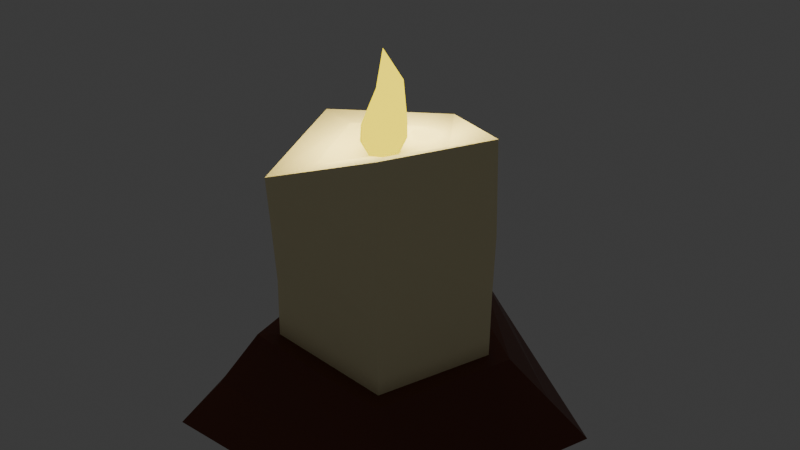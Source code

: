 # Source: candle.blend  (saved by Blender 4.0.36; exported with 4.5.12 LTS)
import bpy
from mathutils import Matrix  # noqa: F401  (used for matrix-valued properties, if any)

bpy.ops.wm.read_factory_settings(use_empty=True)
scene = bpy.context.scene
scene.name = 'Scene'

# ---- collections
col_collection = bpy.data.collections.new('Collection'); scene.collection.children.link(col_collection)

# ---- materials (node trees are filled in below, after node groups)
mat_fire = bpy.data.materials.new('Fire')
mat_fire.use_transparent_shadow = False
mat_candle = bpy.data.materials.new('Candle')
mat_candle.use_transparent_shadow = False
mat_foot = bpy.data.materials.new('Foot')
mat_foot.use_transparent_shadow = False

# ---- material node trees
mat_fire.use_nodes = True; mat_fire.node_tree.nodes.clear()
_N = mat_fire.node_tree.nodes; _L = mat_fire.node_tree.links
n0 = _N.new('ShaderNodeOutputMaterial'); n0.name = 'Material Output'; n0.location = (300, 300)
n1 = _N.new('ShaderNodeEmission'); n1.name = 'Emission'; n1.location = (10, 300)
n1.inputs[0].default_value = (1.0, 0.7912, 0.0, 1.0)
n1.inputs[1].default_value = 1.9
_L.new(n1.outputs[0], n0.inputs[0])
n0.is_active_output = True
mat_candle.use_nodes = True; mat_candle.node_tree.nodes.clear()
_N = mat_candle.node_tree.nodes; _L = mat_candle.node_tree.links
n0 = _N.new('ShaderNodeBsdfPrincipled'); n0.name = 'Principled BSDF'; n0.location = (10, 300)
n0.inputs[0].default_value = (1.0, 0.8963, 0.5426, 1.0)
n0.inputs[3].default_value = 1.45
n1 = _N.new('ShaderNodeOutputMaterial'); n1.name = 'Material Output'; n1.location = (300, 300)
_L.new(n0.outputs[0], n1.inputs[0])
n1.is_active_output = True
mat_foot.use_nodes = True; mat_foot.node_tree.nodes.clear()
_N = mat_foot.node_tree.nodes; _L = mat_foot.node_tree.links
n0 = _N.new('ShaderNodeBsdfPrincipled'); n0.name = 'Principled BSDF'; n0.location = (10, 300)
n0.inputs[0].default_value = (0.148, 0.03859, 0.01766, 1.0)
n0.inputs[3].default_value = 1.45
n1 = _N.new('ShaderNodeOutputMaterial'); n1.name = 'Material Output'; n1.location = (300, 300)
_L.new(n0.outputs[0], n1.inputs[0])
n1.is_active_output = True

# ---- world
world_world = bpy.data.worlds.new('World'); scene.world = world_world
world_world.use_nodes = True; world_world.node_tree.nodes.clear()
_N = world_world.node_tree.nodes; _L = world_world.node_tree.links
n0 = _N.new('ShaderNodeOutputWorld'); n0.name = 'World Output'; n0.location = (300, 300)
n1 = _N.new('ShaderNodeBackground'); n1.name = 'Background'; n1.location = (10, 300)
n1.inputs[0].default_value = (0.05088, 0.05088, 0.05088, 1.0)
_L.new(n1.outputs[0], n0.inputs[0])
n0.is_active_output = True
world_world.color = (0.05088, 0.05088, 0.05088)
world_world.use_sun_shadow = False
world_world.sun_shadow_jitter_overblur = 0.0

# ---- lights
light_light = bpy.data.lights.new('Light', 'POINT')
light_light.color = (0.7157, 0.6105, 0.2664)
light_light.transmission_factor = 0.0
light_light.use_soft_falloff = False
light_light.energy = 2.4
light_light.shadow_soft_size = 0.1
light_light.shadow_maximum_resolution = 0.006
light_light.use_absolute_resolution = True

# ---- meshes
me_circle = bpy.data.meshes.new('Circle')
me_circle.from_pydata([(-0.02911, 0.3798, -0.005429), (-0.3784, 0.1255, -0.005429), (-0.2448, -0.2857, -0.005429), (0.1876, -0.2857, -0.005429), (0.3212, 0.1255, -0.005429), (-0.02989, 0.2381, 0.1221), (-0.2414, 0.08081, 0.1201), (-0.1583, -0.1749, 0.156), (0.1034, -0.1699, 0.1203), (0.1851, 0.08131, 0.1203), (-0.02863, 0.1991, 0.1203), (-0.2055, 0.06908, 0.1201), (-0.1367, -0.1437, 0.1498), (0.08142, -0.1396, 0.1203), (0.1494, 0.06974, 0.1203), (-0.03573, 0.203, 0.4725), (-0.2094, 0.06476, 0.4803), (-0.145, -0.1494, 0.4433), (0.08149, -0.1367, 0.5302), (0.1419, 0.08163, 0.5119), (-0.03474, 0.1229, 0.4747), (-0.1334, 0.04187, 0.4813), (-0.09731, -0.08338, 0.457), (0.03473, -0.07713, 0.5041), (0.0686, 0.05057, 0.4814), (-0.03084, 0.03647, 0.466), (-0.05498, 0.01874, 0.4666), (-0.04613, -0.01043, 0.4619), (-0.01664, -0.009028, 0.4673), (-0.008202, 0.02024, 0.4664), (0.08142, -0.1396, 0.2526), (0.0814, -0.1395, 0.3853), (0.1479, 0.07962, 0.3459), (0.1495, 0.07231, 0.2445), (-0.1976, 0.06484, 0.251), (-0.2055, 0.06897, 0.384), (-0.1422, -0.144, 0.3497), (-0.139, -0.1396, 0.2521), (-0.03175, 0.2008, 0.3653), (-0.02863, 0.1991, 0.2526), (0.1455, -0.2278, 0.05736), (0.2531, 0.1034, 0.05736), (-0.3099, 0.1032, 0.05727), (-0.2021, -0.229, 0.06634), (-0.05197, 0.3267, 0.09381), (-0.02545, 0.001938, 0.6447), (-0.06737, 0.02366, 0.5257), (-0.05284, 0.02898, 0.5869), (-0.02554, 0.04082, 0.5891), (-0.03781, 0.04551, 0.5295), (0.004766, 0.02514, 0.526), (-4.622e-05, 0.02147, 0.5938), (-0.007495, 0.00455, 0.5798), (-0.01863, -0.000689, 0.5289), (-0.0532, -0.02106, 0.5178), (-0.03906, 0.0005047, 0.5763), (-0.02782, 0.0452, 0.5011), (-0.01053, -0.01714, 0.4986), (-0.06807, 0.02285, 0.4968), (0.0049, 0.02519, 0.4965), (-0.05426, -0.02265, 0.4895)], [], [(41, 9, 8, 40), (43, 7, 6, 42), (44, 5, 9, 41), (40, 8, 7, 43), (42, 6, 5, 44), (5, 10, 14, 9), (8, 13, 12, 7), (6, 11, 10, 5), (9, 14, 13, 8), (7, 12, 11, 6), (32, 19, 18, 31), (36, 17, 16, 35), (38, 15, 19, 32), (31, 18, 17, 36), (35, 16, 15, 38), (15, 20, 24, 19), (18, 23, 22, 17), (16, 21, 20, 15), (19, 24, 23, 18), (17, 22, 21, 16), (24, 29, 28, 23), (22, 27, 26, 21), (20, 25, 29, 24), (23, 28, 27, 22), (21, 26, 25, 20), (48, 47, 45), (11, 34, 39, 10), (34, 35, 38, 39), (13, 30, 37, 12), (30, 31, 36, 37), (10, 39, 33, 14), (39, 38, 32, 33), (12, 37, 34, 11), (37, 36, 35, 34), (14, 33, 30, 13), (33, 32, 31, 30), (1, 42, 44, 0), (3, 40, 43, 2), (0, 44, 41, 4), (2, 43, 42, 1), (4, 41, 40, 3), (52, 51, 45), (47, 55, 45), (51, 48, 45), (55, 52, 45), (60, 57, 53, 54), (54, 53, 52, 55), (59, 56, 49, 50), (50, 49, 48, 51), (58, 60, 54, 46), (46, 54, 55, 47), (57, 59, 50, 53), (53, 50, 51, 52), (56, 58, 46, 49), (49, 46, 47, 48), (25, 26, 58, 56), (28, 29, 59, 57), (26, 27, 60, 58), (29, 25, 56, 59), (27, 28, 57, 60), (1, 0, 4, 3, 2)])
me_circle.polygons.foreach_set('material_index', [2, 2, 2, 2, 2, 2, 2, 2, 2, 2, 1, 1, 1, 1, 1, 1, 1, 1, 1, 1, 1, 1, 1, 1, 1, 0, 1, 1, 1, 1, 1, 1, 1, 1, 1, 1, 2, 2, 2, 2, 2, 0, 0, 0, 0, 0, 0, 0, 0, 0, 0, 0, 0, 0, 0, 0, 0, 0, 0, 0, 2])
_uv = me_circle.uv_layers.new(name='UVMap')
_uv.uv.foreach_set('vector', [0.0, 0.0, 0.0, 0.0, 0.0, 0.0, 0.0, 0.0, 0.0, 0.0, 0.0, 0.0, 0.0, 0.0, 0.0, 0.0, 0.0, 0.0, 0.0, 0.0, 0.0, 0.0, 0.0, 0.0, 0.0, 0.0, 0.0, 0.0, 0.0, 0.0, 0.0, 0.0, 0.0, 0.0, 0.0, 0.0, 0.0, 0.0, 0.0, 0.0, 0.0, 0.0, 0.0, 0.0, 0.0, 0.0, 0.0, 0.0, 0.0, 0.0, 0.0, 0.0, 0.0, 0.0, 0.0, 0.0, 0.0, 0.0, 0.0, 0.0, 0.0, 0.0, 0.0, 0.0, 0.0, 0.0, 0.0, 0.0, 0.0, 0.0, 0.0, 0.0, 0.0, 0.0, 0.0, 0.0, 0.0, 0.0, 0.0, 0.0, 0.0, 0.0, 0.0, 0.0, 0.0, 0.0, 0.0, 0.0, 0.0, 0.0, 0.0, 0.0, 0.0, 0.0, 0.0, 0.0, 0.0, 0.0, 0.0, 0.0, 0.0, 0.0, 0.0, 0.0, 0.0, 0.0, 0.0, 0.0, 0.0, 0.0, 0.0, 0.0, 0.0, 0.0, 0.0, 0.0, 0.0, 0.0, 0.0, 0.0, 0.0, 0.0, 0.0, 0.0, 0.0, 0.0, 0.0, 0.0, 0.0, 0.0, 0.0, 0.0, 0.0, 0.0, 0.0, 0.0, 0.0, 0.0, 0.0, 0.0, 0.0, 0.0, 0.0, 0.0, 0.0, 0.0, 0.0, 0.0, 0.0, 0.0, 0.0, 0.0, 0.0, 0.0, 0.0, 0.0, 0.0, 0.0, 0.0, 0.0, 0.0, 0.0, 0.0, 0.0, 0.0, 0.0, 0.0, 0.0, 0.0, 0.0, 0.0, 0.0, 0.0, 0.0, 0.0, 0.0, 0.0, 0.0, 0.0, 0.0, 0.0, 0.0, 0.0, 0.0, 0.0, 0.0, 0.0, 0.0, 0.0, 0.0, 0.0, 0.0, 0.0, 0.0, 0.0, 0.0, 0.0, 0.0, 0.0, 0.0, 0.0, 0.0, 0.0, 0.0, 0.0, 0.0, 0.0, 0.0, 0.0, 0.0, 0.0, 0.0, 0.0, 0.0, 0.0, 0.0, 0.0, 0.0, 0.0, 0.0, 0.0, 0.0, 0.0, 0.0, 0.0, 0.0, 0.0, 0.0, 0.0, 0.0, 0.0, 0.0, 0.0, 0.0, 0.0, 0.0, 0.0, 0.0, 0.0, 0.0, 0.0, 0.0, 0.0, 0.0, 0.0, 0.0, 0.0, 0.0, 0.0, 0.0, 0.0, 0.0, 0.0, 0.0, 0.0, 0.0, 0.0, 0.0, 0.0, 0.0, 0.0, 0.0, 0.0, 0.0, 0.0, 0.0, 0.0, 0.0, 0.0, 0.0, 0.0, 0.0, 0.0, 0.0, 0.0, 0.0, 0.0, 0.0, 0.0, 0.0, 0.0, 0.0, 0.0, 0.0, 0.0, 0.0, 0.0, 0.0, 0.0, 0.0, 0.0, 0.0, 0.0, 0.0, 0.0, 0.0, 0.0, 0.0, 0.0, 0.0, 0.0, 0.0, 0.0, 0.0, 0.0, 0.0, 0.0, 0.0, 0.0, 0.0, 0.0, 0.0, 0.0, 0.0, 0.0, 0.0, 0.0, 0.0, 0.0, 0.0, 0.0, 0.0, 0.0, 0.0, 0.0, 0.0, 0.0, 0.0, 0.0, 0.0, 0.0, 0.0, 0.0, 0.0, 0.0, 0.0, 0.0, 0.0, 0.0, 0.0, 0.0, 0.0, 0.0, 0.0, 0.0, 0.0, 0.0, 0.0, 0.0, 0.0, 0.0, 0.0, 0.0, 0.0, 0.0, 0.0, 0.0, 0.0, 0.0, 0.0, 0.0, 0.0, 0.0, 0.0, 0.0, 0.0, 0.0, 0.0, 0.0, 0.0, 0.0, 0.0, 0.0, 0.0, 0.0, 0.0, 0.0, 0.0, 0.0, 0.0, 0.0, 0.0, 0.0, 0.0, 0.0, 0.0, 0.0, 0.0, 0.0, 0.0, 0.0, 0.0, 0.0, 0.0, 0.0, 0.0, 0.0, 0.0, 0.0, 0.0, 0.0, 0.0, 0.0, 0.0, 0.0, 0.0, 0.0, 0.0, 0.0, 0.0, 0.0, 0.0, 0.0, 0.0, 0.0, 0.0, 0.0, 0.0, 0.0, 0.0, 0.0, 0.0, 0.0, 0.0, 0.0, 0.0, 0.0, 0.0, 0.0, 0.0, 0.0, 0.0, 0.0, 0.0, 0.0, 0.0, 0.0, 0.0, 0.0, 0.0, 0.0, 0.0, 0.0, 0.0, 0.0, 0.0, 0.0, 0.0, 0.0, 0.0, 0.0, 0.0, 0.0, 0.0, 0.0, 0.0, 0.0, 0.0, 0.0, 0.0, 0.0, 0.0, 0.0, 0.0, 0.0, 0.0, 0.0, 0.0, 0.0, 0.0, 0.0, 0.0, 0.0, 0.0, 0.0, 0.0, 0.0, 0.0, 0.0, 0.0])
me_circle.materials.append(mat_fire)
me_circle.materials.append(mat_candle)
me_circle.materials.append(mat_foot)
me_circle.update()

# ---- objects
ob_light = bpy.data.objects.new('Light', light_light)
ob_circle = bpy.data.objects.new('Circle', me_circle)
ob_light_001 = bpy.data.objects.new('Light.001', light_light)

# ---- transforms, parenting, visibility, modifiers, constraints
ob_light.location = (-0.02034, 0.08788, 0.5704)
ob_light.rotation_euler = (0.6503, 0.05522, 1.866)
ob_light.scale = (0.3678, 0.3678, 0.3678)
ob_light.lock_rotations_4d = False
ob_light.empty_display_type = 'ARROWS'
ob_light.color = (0.0, 0.0, 0.0, 0.0)
ob_light.lineart.crease_threshold = 0.0
ob_circle.location = (0.0, 0.0, 0.0)
ob_light_001.location = (-0.08687, -0.04338, 0.5752)
ob_light_001.rotation_euler = (0.6503, 0.05522, 1.866)
ob_light_001.scale = (0.3678, 0.3678, 0.3678)
ob_light_001.lock_rotations_4d = False
ob_light_001.empty_display_type = 'ARROWS'
ob_light_001.color = (0.0, 0.0, 0.0, 0.0)
ob_light_001.lineart.crease_threshold = 0.0

# ---- collection membership
col_collection.objects.link(ob_light)
col_collection.objects.link(ob_circle)
col_collection.objects.link(ob_light_001)

# ---- scene / render settings (as saved in the file)
scene.frame_start = 1; scene.frame_end = 250; scene.frame_set(1)
scene.render.engine = 'BLENDER_EEVEE_NEXT'
scene.cycles.sampling_pattern = 'TABULATED_SOBOL'
bpy.context.view_layer.update()

# ---- added for rendering (the .blend has no active camera): camera
cam_auto = bpy.data.cameras.new('AutoCamera')
cam_auto.lens = 50.0
cam_auto.sensor_width = 36.0
cam_auto.clip_end = 1000.0
ob_auto_camera = bpy.data.objects.new('AutoCamera', cam_auto)
scene.collection.objects.link(ob_auto_camera)
ob_auto_camera.location = (1.04834, -1.24529, 1.18119)
ob_auto_camera.rotation_euler = (1.09748, -7.21219e-08, 0.694738)
scene.camera = ob_auto_camera
bpy.context.view_layer.update()
